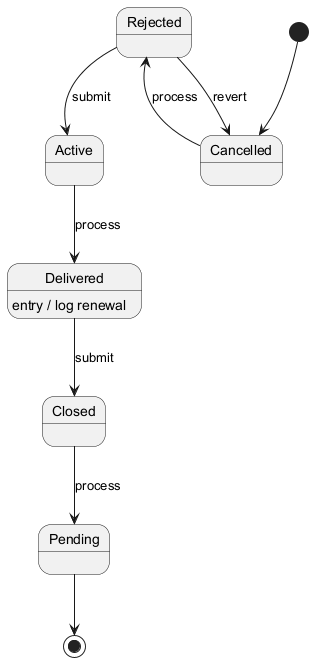

The diagram above was rendered by PlantUML. Its source (embedded in the PNG):
@startuml
skinparam monochrome true
[*] --> Cancelled
Cancelled --> Rejected : process
Rejected --> Active : submit
Active --> Delivered : process
Delivered --> Closed : submit
Delivered : entry / log renewal
Closed --> Pending : process
Rejected --> Cancelled : revert
Pending --> [*]
@enduml